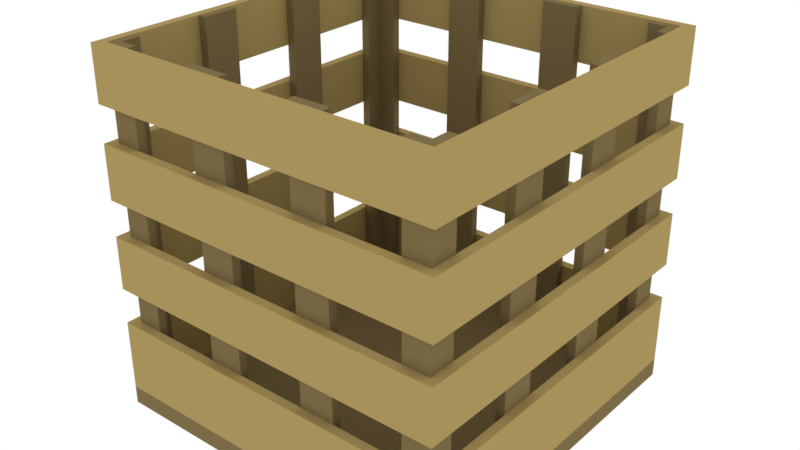 # Source: CRATE1.blend  (saved by Blender 2.79.0; exported with 4.5.12 LTS)
import bpy
from mathutils import Matrix  # noqa: F401  (used for matrix-valued properties, if any)

bpy.ops.wm.read_factory_settings(use_empty=True)
scene = bpy.context.scene
scene.name = 'Scene'

# ---- collections
col_collection_1 = bpy.data.collections.new('Collection 1'); scene.collection.children.link(col_collection_1)

# ---- materials (node trees are filled in below, after node groups)
mat_wood2 = bpy.data.materials.new('WOOD2')
mat_wood2.alpha_threshold = 0.0
mat_wood2.roughness = 0.5
mat_wood1 = bpy.data.materials.new('WOOD1')
mat_wood1.alpha_threshold = 0.0
mat_wood1.roughness = 0.5

# ---- material node trees
mat_wood2.use_nodes = True; mat_wood2.node_tree.nodes.clear()
_N = mat_wood2.node_tree.nodes; _L = mat_wood2.node_tree.links
n0 = _N.new('ShaderNodeOutputMaterial'); n0.name = 'Material Output'; n0.location = (300, 300)
n1 = _N.new('ShaderNodeBsdfDiffuse'); n1.name = 'Diffuse BSDF'; n1.location = (10, 300)
n1.inputs[0].default_value = (0.3844, 0.282, 0.1049, 1.0)
_L.new(n1.outputs[0], n0.inputs[0])
n0.is_active_output = True
mat_wood1.use_nodes = True; mat_wood1.node_tree.nodes.clear()
_N = mat_wood1.node_tree.nodes; _L = mat_wood1.node_tree.links
n0 = _N.new('ShaderNodeOutputMaterial'); n0.name = 'Material Output'; n0.location = (300, 300)
n1 = _N.new('ShaderNodeBsdfDiffuse'); n1.name = 'Diffuse BSDF'; n1.location = (10, 300)
n1.inputs[0].default_value = (0.196, 0.1454, 0.06293, 1.0)
_L.new(n1.outputs[0], n0.inputs[0])
n0.is_active_output = True

# ---- world
world_world = bpy.data.worlds.new('World'); scene.world = world_world
world_world.use_nodes = True; world_world.node_tree.nodes.clear()
_N = world_world.node_tree.nodes; _L = world_world.node_tree.links
n0 = _N.new('ShaderNodeOutputWorld'); n0.name = 'World Output'; n0.location = (300, 300)
n1 = _N.new('ShaderNodeBackground'); n1.name = 'Background'; n1.location = (10, 300)
n1.inputs[0].default_value = (1.0, 1.0, 1.0, 1.0)
_L.new(n1.outputs[0], n0.inputs[0])
n0.is_active_output = True
world_world.color = (0.05088, 0.05088, 0.05088)
world_world.use_sun_shadow = False
world_world.sun_shadow_jitter_overblur = 0.0
world_world.cycles.sampling_method = 'MANUAL'

# ---- meshes
me_cube = bpy.data.meshes.new('Cube')
me_cube.from_pydata([(1.0, -1.0, 0.0), (1.0, -1.0, 2.0), (0.95, -0.2, 2.0), (0.95, -0.95, 1.0), (0.95, -0.95, 0.7), (0.95, -0.95, 0.5), (0.95, -0.95, 1.2), (0.95, -0.4, 2.0), (0.0, -0.95, 2.0), (0.95, -0.95, 1.7), (0.95, -0.95, 1.5), (0.0, -1.0, 0.0), (0.0, -1.0, 2.0), (0.0, -1.0, 1.0), (0.0, -1.0, 0.7), (0.0, -1.0, 0.5), (0.0, -1.0, 1.2), (0.0, -1.0, 1.5), (0.0, -1.0, 1.7), (0.95, 0.0, 2.0), (1.0, 0.0, 0.0), (1.0, 0.0, 2.0), (1.0, 0.0, 1.0), (1.0, 0.0, 0.7), (1.0, 0.0, 0.5), (1.0, 0.0, 1.2), (1.0, 0.0, 1.5), (1.0, 0.0, 1.7), (0.4, -0.95, 2.0), (0.2, -0.95, 2.0), (1.0, -1.0, 1.0), (1.0, -1.0, 0.7), (1.0, -1.0, 0.5), (0.95, 0.0, 1.7), (0.95, 0.0, 1.5), (0.95, 0.0, 1.2), (0.95, 0.0, 0.5), (0.95, 0.0, 0.7), (0.95, 0.0, 1.0), (1.0, -1.0, 1.2), (1.0, -1.0, 1.5), (1.0, -1.0, 1.7), (0.0, -0.95, 1.0), (0.0, -0.95, 0.7), (0.0, -0.95, 0.5), (0.0, -0.95, 1.2), (0.0, -0.95, 1.5), (0.0, -0.95, 1.7), (0.2, -0.95, 1.7), (0.2, -0.95, 1.5), (0.4, -0.95, 1.7), (0.4, -0.95, 1.5), (0.8, -0.95, 1.7), (0.8, -0.95, 1.5), (0.2, -0.95, 1.2), (0.2, -0.95, 1.0), (0.2, -0.95, 0.7), (0.2, -0.95, 0.5), (0.95, -0.8, 1.7), (0.95, -0.8, 1.5), (0.4, -0.95, 1.2), (0.4, -0.95, 1.0), (0.8, -0.95, 1.2), (0.8, -0.95, 1.0), (0.4, -0.95, 0.7), (0.4, -0.95, 0.5), (0.8, -0.95, 0.7), (0.8, -0.95, 0.5), (0.95, -0.8, 1.2), (0.95, -0.8, 1.0), (0.95, -0.8, 0.7), (0.95, -0.8, 0.5), (0.95, -0.4, 1.2), (0.95, -0.4, 1.0), (0.95, -0.2, 1.2), (0.95, -0.2, 1.0), (0.95, -0.4, 0.7), (0.95, -0.4, 0.5), (0.95, -0.2, 0.7), (0.95, -0.2, 0.5), (0.95, -0.4, 1.7), (0.95, -0.4, 1.5), (0.95, -0.2, 1.7), (0.95, -0.2, 1.5), (0.0, 0.0, 0.1), (0.0, 0.0, 0.0), (0.9, -0.2, 2.0), (0.9, -0.4, 2.0), (0.9, -0.8, 2.0), (0.8, -0.9, 2.0), (0.4, -0.9, 2.0), (0.2, -0.9, 2.0), (0.8, -0.95, 2.0), (0.95, -0.8, 2.0), (0.9, -0.9, 2.0), (0.8, -0.95, 0.1), (0.2, -0.95, 0.1), (0.95, 0.0, 0.1), (0.95, -0.2, 0.1), (0.9, -0.2, 0.1), (0.9, -0.4, 0.1), (0.95, -0.4, 0.1), (0.95, -0.8, 0.1), (0.9, -0.8, 0.1), (0.8, -0.9, 0.1), (0.9, -0.9, 0.1), (0.4, -0.95, 0.1), (0.4, -0.9, 0.1), (0.0, -0.95, 0.1), (0.2, -0.9, 0.1), (0.95, -0.95, 2.0), (1.0, -1.0, 0.1), (0.0, -1.0, 0.1), (1.0, 0.0, 0.1), (0.0, -1.0, 0.1), (1.0, -1.0, 0.1), (1.0, 0.0, 0.1)], [], [(71, 70, 4, 5), (22, 30, 31, 23), (109, 91, 90, 107), (116, 115, 0, 20), (69, 68, 6, 3), (109, 96, 57, 56, 55, 54, 49, 48, 29, 91), (59, 58, 9, 10), (79, 78, 76, 77), (59, 68, 69, 70, 71, 102, 103, 88, 93, 58), (75, 74, 72, 73), (26, 40, 39, 25), (52, 92, 89, 104, 95, 67, 66, 63, 62, 53), (83, 82, 80, 81), (84, 108, 96, 109, 107, 106, 95, 104, 105, 103, 102, 101, 100, 99, 98, 97), (72, 81, 80, 7, 87, 100, 101, 77, 76, 73), (10, 9, 52, 53), (3, 6, 62, 63), (5, 4, 66, 67), (78, 75, 38, 37), (40, 17, 16, 39), (108, 44, 57, 96), (65, 64, 56, 57), (61, 60, 54, 55), (51, 50, 48, 49), (21, 1, 41, 27), (68, 72, 74, 35, 25, 39, 16, 45, 54, 60, 62, 6), (87, 86, 99, 100), (30, 13, 14, 31), (61, 55, 42, 13, 30, 22, 38, 75, 73, 69, 3, 63), (66, 4, 70, 76, 78, 37, 23, 31, 14, 43, 56, 64), (77, 71, 5, 67, 65, 57, 44, 15, 32, 24, 36, 79), (10, 53, 51, 49, 46, 17, 40, 26, 34, 83, 81, 59), (80, 82, 33, 27, 41, 18, 47, 48, 50, 52, 9, 58), (1, 12, 18, 41), (114, 11, 0, 115), (86, 2, 82, 83, 74, 75, 78, 79, 98, 99), (70, 69, 73, 76), (104, 89, 94, 105), (59, 81, 72, 68), (83, 34, 35, 74), (0, 11, 85, 20), (97, 98, 79, 36), (88, 103, 105, 94), (106, 65, 67, 95), (42, 55, 56, 43), (61, 63, 66, 64), (45, 46, 49, 54), (60, 51, 53, 62), (52, 50, 28, 92), (51, 60, 61, 64, 65, 106, 107, 90, 28, 50), (80, 58, 93, 7), (8, 29, 48, 47), (2, 19, 33, 82), (7, 2, 86, 87), (71, 77, 101, 102), (29, 28, 90, 91), (1, 21, 19, 2, 7, 93, 110, 92, 28, 29, 8, 12), (92, 110, 93, 88, 94, 89), (15, 112, 111, 32), (24, 32, 111, 113)])
me_cube.polygons.foreach_set('material_index', [1, 0, 1, 1, 1, 1, 1, 1, 1, 1, 0, 1, 1, 1, 1, 1, 1, 1, 0, 0, 0, 1, 1, 1, 0, 0, 1, 0, 0, 0, 0, 0, 0, 0, 1, 1, 0, 1, 0, 0, 1, 0, 1, 0, 0, 0, 0, 0, 0, 1, 0, 0, 0, 1, 0, 1, 0, 1, 0, 0])
me_cube.materials.append(mat_wood2)
me_cube.materials.append(mat_wood1)
me_cube.use_remesh_preserve_volume = False
me_cube.use_remesh_preserve_attributes = False
me_cube.use_mirror_vertex_groups = False
me_cube.update()

# ---- objects
ob_cube = bpy.data.objects.new('Cube', me_cube)

# ---- transforms, parenting, visibility, modifiers, constraints
ob_cube.location = (0.0, 0.0, 0.0)
ob_cube.lineart.crease_threshold = 0.0
_m = ob_cube.modifiers.new('Mirror', 'MIRROR')
_m.use_axis = (True, True, False)

# ---- collection membership
col_collection_1.objects.link(ob_cube)

# ---- scene / render settings (as saved in the file)
scene.frame_start = 1; scene.frame_end = 250; scene.frame_set(1)
scene.render.engine = 'CYCLES'
scene.render.resolution_percentage = 50
scene.render.dither_intensity = 0.0
scene.cycles.use_denoising = False
scene.cycles.samples = 128
scene.cycles.sampling_pattern = 'TABULATED_SOBOL'
scene.cycles.use_adaptive_sampling = False
scene.cycles.use_light_tree = False
scene.cycles.blur_glossy = 0.0
scene.cycles.sample_clamp_indirect = 0.0
scene.view_settings.view_transform = 'Standard'
bpy.context.view_layer.update()

# ---- added for rendering (the .blend has no active camera): camera
cam_auto = bpy.data.cameras.new('AutoCamera')
cam_auto.lens = 50.0
cam_auto.sensor_width = 36.0
cam_auto.clip_end = 1000.0
ob_auto_camera = bpy.data.objects.new('AutoCamera', cam_auto)
scene.collection.objects.link(ob_auto_camera)
ob_auto_camera.location = (3.20507, -3.84609, 3.56406)
ob_auto_camera.rotation_euler = (1.09748, -7.21219e-08, 0.694738)
scene.camera = ob_auto_camera
bpy.context.view_layer.update()
